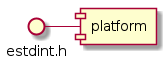

The diagram above was rendered by PlantUML. Its source (embedded in the PNG):
@startuml
interface estdint.h
component platform

platform -left- estdint.h

@enduml